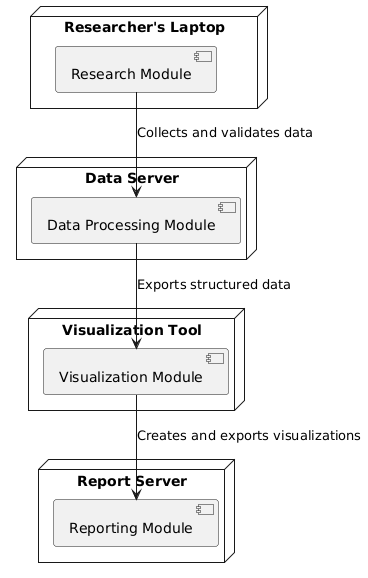

The diagram above was rendered by PlantUML. Its source (embedded in the PNG):
@startuml
node "Researcher's Laptop" {
  [Research Module]
}

node "Data Server" {
  [Data Processing Module]
}

node "Visualization Tool" {
  [Visualization Module]
}

node "Report Server" {
  [Reporting Module]
}

[Research Module] --> [Data Processing Module] : Collects and validates data
[Data Processing Module] --> [Visualization Module] : Exports structured data
[Visualization Module] --> [Reporting Module] : Creates and exports visualizations
@enduml